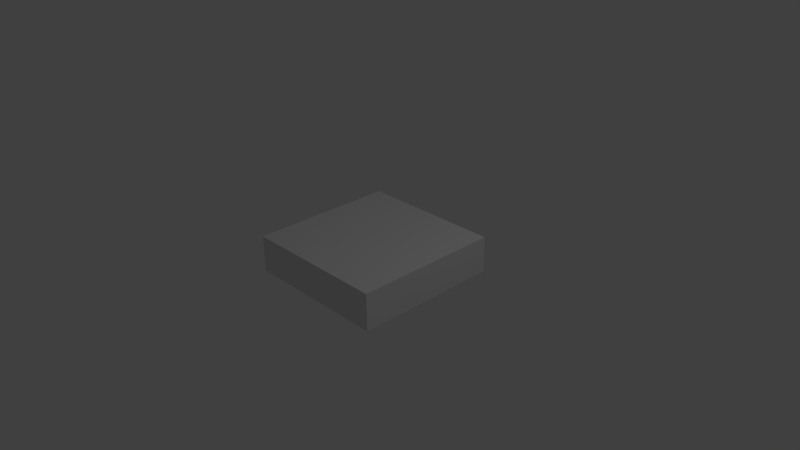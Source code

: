 # Source: brickwall.blend  (saved by Blender 2.76.0; exported with 4.5.12 LTS)
import bpy
from mathutils import Matrix  # noqa: F401  (used for matrix-valued properties, if any)

bpy.ops.wm.read_factory_settings(use_empty=True)
scene = bpy.context.scene
scene.name = 'Scene'

# ---- collections
col_collection_1 = bpy.data.collections.new('Collection 1'); scene.collection.children.link(col_collection_1)

# ---- materials (node trees are filled in below, after node groups)
mat_material = bpy.data.materials.new('Material')
mat_material.alpha_threshold = 0.0
mat_material.use_transparent_shadow = False
mat_material.roughness = 0.5
mat_material.line_color = (0.0, 0.0, 0.0, 1.0)

# ---- material node trees

# ---- world
world_world = bpy.data.worlds.new('World'); scene.world = world_world
world_world.color = (0.05088, 0.05088, 0.05088)
world_world.use_sun_shadow = False
world_world.sun_shadow_jitter_overblur = 0.0
world_world.cycles.sampling_method = 'MANUAL'
world_world.cycles.sample_map_resolution = 256

# ---- cameras
cam_camera = bpy.data.cameras.new('Camera')
cam_camera.clip_end = 100.0
cam_camera.lens = 35.0
cam_camera.sensor_width = 32.0
cam_camera.sensor_height = 18.0
cam_camera.ortho_scale = 7.314
cam_camera.dof.focus_distance = 0.0
cam_camera.dof.aperture_fstop = 128.0

# ---- lights
light_lamp = bpy.data.lights.new('Lamp', 'POINT')
light_lamp.transmission_factor = 0.0
light_lamp.cutoff_distance = 30.0
light_lamp.energy = 100.0
light_lamp.shadow_buffer_clip_start = 1.001
light_lamp.shadow_soft_size = 0.1
light_lamp.shadow_maximum_resolution = 0.006
light_lamp.use_absolute_resolution = True
light_lamp.cycles.use_multiple_importance_sampling = False

# ---- meshes
me_cube = bpy.data.meshes.new('Cube')
me_cube.from_pydata([(1.0, -1.0, -0.25), (1.0, -1.0, 0.25), (-1.0, -1.0, 0.25), (-1.0, -1.0, -0.25), (1.0, 1.0, -0.25), (1.0, 1.0, 0.25), (-1.0, 1.0, 0.25), (-1.0, 1.0, -0.25), (0.4531, -0.1418, 0.9095), (1.229, 0.1007, 0.1254)], [], [(0, 1, 2, 3), (4, 7, 6, 5), (0, 4, 5, 1), (1, 5, 6, 2), (2, 6, 7, 3), (4, 0, 3, 7)])
_uv = me_cube.uv_layers.new(name='UVMap')
_uv.uv.foreach_set('vector', [0.5338, 0.7938, 0.5573, 0.8039, 0.3484, 0.8048, 0.3758, 0.7962, 0.5347, 0.7598, 0.3754, 0.7619, 0.3469, 0.7499, 0.573, 0.7497, 0.5338, 0.7938, 0.5347, 0.7598, 0.573, 0.7497, 0.5573, 0.8039, 0.9999, 0.1304, 0.9999, 0.9988, 9.318e-05, 0.9988, 9.318e-05, 0.1304, 0.3484, 0.8048, 0.3469, 0.7499, 0.3754, 0.7619, 0.3758, 0.7962, 0.5347, 0.7598, 0.5338, 0.7938, 0.3758, 0.7962, 0.3754, 0.7619])
me_cube.materials.append(mat_material)
me_cube.use_remesh_preserve_volume = False
me_cube.use_remesh_preserve_attributes = False
me_cube.use_mirror_vertex_groups = False
me_cube.update()

# ---- objects
ob_cube = bpy.data.objects.new('Cube', me_cube)
ob_lamp = bpy.data.objects.new('Lamp', light_lamp)
ob_camera = bpy.data.objects.new('Camera', cam_camera)

# ---- transforms, parenting, visibility, modifiers, constraints
ob_cube.location = (0.0, 0.0, 0.0)
ob_cube.lock_rotations_4d = False
ob_cube.empty_display_type = 'ARROWS'
ob_cube.lineart.crease_threshold = 0.0
ob_lamp.location = (4.076, 1.005, 5.904)
ob_lamp.rotation_euler = (0.6503, 0.05522, 1.866)
ob_lamp.lock_rotations_4d = False
ob_lamp.empty_display_type = 'ARROWS'
ob_lamp.color = (0.0, 0.0, 0.0, 0.0)
ob_lamp.lineart.crease_threshold = 0.0
ob_camera.location = (7.481, -6.508, 5.344)
ob_camera.rotation_euler = (1.109, 0.01082, 0.8149)
ob_camera.lock_rotations_4d = False
ob_camera.empty_display_type = 'ARROWS'
ob_camera.color = (0.0, 0.0, 0.0, 0.0)
ob_camera.display_type = 'WIRE'
ob_camera.lineart.crease_threshold = 0.0

# ---- collection membership
col_collection_1.objects.link(ob_cube)
col_collection_1.objects.link(ob_lamp)
col_collection_1.objects.link(ob_camera)

# ---- scene / render settings (as saved in the file)
scene.camera = ob_camera
scene.frame_start = 1; scene.frame_end = 250; scene.frame_set(1)
scene.render.engine = 'BLENDER_EEVEE_NEXT'
scene.render.resolution_percentage = 50
scene.render.dither_intensity = 0.0
scene.cycles.use_denoising = False
scene.cycles.samples = 10
scene.cycles.sampling_pattern = 'TABULATED_SOBOL'
scene.cycles.light_sampling_threshold = 0.0
scene.cycles.use_adaptive_sampling = False
scene.cycles.use_light_tree = False
scene.cycles.blur_glossy = 0.0
scene.cycles.pixel_filter_type = 'GAUSSIAN'
scene.cycles.sample_clamp_indirect = 0.0
scene.view_settings.view_transform = 'Standard'
bpy.context.view_layer.update()
